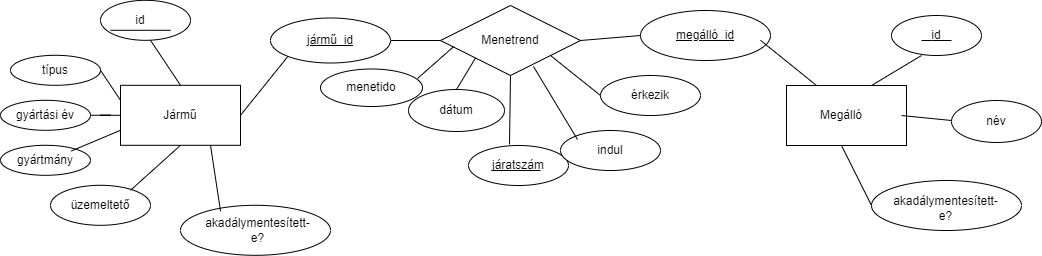

The diagram above was exported from draw.io. Its source (the exported page's mxGraphModel, read from the mxfile embedded in the PNG):
<mxGraphModel dx="1608" dy="980" grid="1" gridSize="10" guides="1" tooltips="1" connect="1" arrows="1" fold="1" page="1" pageScale="1" pageWidth="827" pageHeight="1169" math="0" shadow="0">
  <root>
    <mxCell id="0" />
    <mxCell id="1" parent="0" />
    <mxCell id="57wa1wvrsa3jBLDCA3DL-5" value="" style="ellipse;whiteSpace=wrap;html=1;" parent="1" vertex="1">
      <mxGeometry x="-10" y="474.79999999999995" width="90" height="40" as="geometry" />
    </mxCell>
    <mxCell id="_uJxmvS0vkBwXmg9_zSi-1" value="" style="rhombus;whiteSpace=wrap;html=1;" parent="1" vertex="1">
      <mxGeometry x="330" y="480" width="140" height="70" as="geometry" />
    </mxCell>
    <mxCell id="_uJxmvS0vkBwXmg9_zSi-2" value="&lt;div&gt;Menetrend&lt;br&gt;&lt;/div&gt;" style="text;html=1;align=center;verticalAlign=middle;whiteSpace=wrap;rounded=0;" parent="1" vertex="1">
      <mxGeometry x="370" y="500" width="60" height="30" as="geometry" />
    </mxCell>
    <mxCell id="_uJxmvS0vkBwXmg9_zSi-3" value="" style="rounded=0;whiteSpace=wrap;html=1;" parent="1" vertex="1">
      <mxGeometry x="10" y="559.8" width="120" height="60" as="geometry" />
    </mxCell>
    <mxCell id="_uJxmvS0vkBwXmg9_zSi-4" value="" style="rounded=0;whiteSpace=wrap;html=1;" parent="1" vertex="1">
      <mxGeometry x="676" y="560" width="120" height="60" as="geometry" />
    </mxCell>
    <mxCell id="_uJxmvS0vkBwXmg9_zSi-5" value="Jármű" style="text;html=1;align=center;verticalAlign=middle;whiteSpace=wrap;rounded=0;" parent="1" vertex="1">
      <mxGeometry x="40" y="574.8" width="60" height="30" as="geometry" />
    </mxCell>
    <mxCell id="_uJxmvS0vkBwXmg9_zSi-6" value="Megálló" style="text;html=1;align=center;verticalAlign=middle;whiteSpace=wrap;rounded=0;" parent="1" vertex="1">
      <mxGeometry x="701" y="575" width="60" height="30" as="geometry" />
    </mxCell>
    <mxCell id="_uJxmvS0vkBwXmg9_zSi-7" value="" style="endArrow=none;html=1;rounded=0;exitX=1;exitY=0.5;exitDx=0;exitDy=0;entryX=0;entryY=1;entryDx=0;entryDy=0;" parent="1" source="_uJxmvS0vkBwXmg9_zSi-3" target="6KGySnNj_fVip3hefSK2-7" edge="1">
      <mxGeometry width="50" height="50" relative="1" as="geometry">
        <mxPoint x="210" y="392.8" as="sourcePoint" />
        <mxPoint x="174.43893451469967" y="410.2031495264951" as="targetPoint" />
      </mxGeometry>
    </mxCell>
    <mxCell id="_uJxmvS0vkBwXmg9_zSi-10" value="" style="ellipse;whiteSpace=wrap;html=1;" parent="1" vertex="1">
      <mxGeometry x="358" y="620" width="100" height="40" as="geometry" />
    </mxCell>
    <mxCell id="_uJxmvS0vkBwXmg9_zSi-11" value="járatszám" style="text;html=1;align=center;verticalAlign=middle;whiteSpace=wrap;rounded=0;" parent="1" vertex="1">
      <mxGeometry x="378" y="625" width="60" height="30" as="geometry" />
    </mxCell>
    <mxCell id="_uJxmvS0vkBwXmg9_zSi-12" value="típus" style="ellipse;whiteSpace=wrap;html=1;" parent="1" vertex="1">
      <mxGeometry x="-100" y="529.8" width="90" height="30" as="geometry" />
    </mxCell>
    <mxCell id="_uJxmvS0vkBwXmg9_zSi-13" value="gyártmány" style="ellipse;whiteSpace=wrap;html=1;" parent="1" vertex="1">
      <mxGeometry x="-110" y="619.8" width="90" height="30" as="geometry" />
    </mxCell>
    <mxCell id="_uJxmvS0vkBwXmg9_zSi-14" value="" style="ellipse;whiteSpace=wrap;html=1;" parent="1" vertex="1">
      <mxGeometry x="-60" y="659.8" width="100" height="40" as="geometry" />
    </mxCell>
    <mxCell id="_uJxmvS0vkBwXmg9_zSi-15" value="üzemeltető" style="text;html=1;align=center;verticalAlign=middle;whiteSpace=wrap;rounded=0;" parent="1" vertex="1">
      <mxGeometry x="-40" y="664.8" width="60" height="30" as="geometry" />
    </mxCell>
    <mxCell id="_uJxmvS0vkBwXmg9_zSi-16" value="" style="endArrow=none;html=1;rounded=0;entryX=0;entryY=0.25;entryDx=0;entryDy=0;" parent="1" target="_uJxmvS0vkBwXmg9_zSi-3" edge="1">
      <mxGeometry width="50" height="50" relative="1" as="geometry">
        <mxPoint x="-10" y="544.8" as="sourcePoint" />
        <mxPoint x="40" y="494.79999999999995" as="targetPoint" />
      </mxGeometry>
    </mxCell>
    <mxCell id="_uJxmvS0vkBwXmg9_zSi-17" value="" style="endArrow=none;html=1;rounded=0;entryX=0;entryY=0.75;entryDx=0;entryDy=0;exitX=0.787;exitY=0.189;exitDx=0;exitDy=0;exitPerimeter=0;" parent="1" source="_uJxmvS0vkBwXmg9_zSi-13" target="_uJxmvS0vkBwXmg9_zSi-3" edge="1">
      <mxGeometry width="50" height="50" relative="1" as="geometry">
        <mxPoint x="-20" y="609.8" as="sourcePoint" />
        <mxPoint x="30" y="559.8" as="targetPoint" />
      </mxGeometry>
    </mxCell>
    <mxCell id="_uJxmvS0vkBwXmg9_zSi-18" value="" style="endArrow=none;html=1;rounded=0;entryX=0.5;entryY=1;entryDx=0;entryDy=0;" parent="1" target="_uJxmvS0vkBwXmg9_zSi-3" edge="1">
      <mxGeometry width="50" height="50" relative="1" as="geometry">
        <mxPoint x="20" y="664.8" as="sourcePoint" />
        <mxPoint x="70" y="614.8" as="targetPoint" />
      </mxGeometry>
    </mxCell>
    <mxCell id="_uJxmvS0vkBwXmg9_zSi-19" value="" style="endArrow=none;html=1;rounded=0;exitX=0.5;exitY=0;exitDx=0;exitDy=0;" parent="1" source="_uJxmvS0vkBwXmg9_zSi-3" edge="1">
      <mxGeometry width="50" height="50" relative="1" as="geometry">
        <mxPoint x="-10" y="564.8" as="sourcePoint" />
        <mxPoint x="40" y="514.8" as="targetPoint" />
        <Array as="points" />
      </mxGeometry>
    </mxCell>
    <mxCell id="_uJxmvS0vkBwXmg9_zSi-20" value="" style="endArrow=none;html=1;rounded=0;" parent="1" edge="1">
      <mxGeometry width="50" height="50" relative="1" as="geometry">
        <mxPoint y="504.79999999999995" as="sourcePoint" />
        <mxPoint x="60" y="504.79999999999995" as="targetPoint" />
        <Array as="points">
          <mxPoint x="40" y="504.79999999999995" />
        </Array>
      </mxGeometry>
    </mxCell>
    <mxCell id="_uJxmvS0vkBwXmg9_zSi-21" value="" style="ellipse;whiteSpace=wrap;html=1;" parent="1" vertex="1">
      <mxGeometry x="781" y="490" width="90" height="40" as="geometry" />
    </mxCell>
    <mxCell id="_uJxmvS0vkBwXmg9_zSi-22" value="" style="ellipse;whiteSpace=wrap;html=1;" parent="1" vertex="1">
      <mxGeometry x="841" y="575" width="90" height="42" as="geometry" />
    </mxCell>
    <mxCell id="_uJxmvS0vkBwXmg9_zSi-23" value="" style="ellipse;whiteSpace=wrap;html=1;" parent="1" vertex="1">
      <mxGeometry x="761" y="655" width="150" height="50" as="geometry" />
    </mxCell>
    <mxCell id="_uJxmvS0vkBwXmg9_zSi-24" value="id" style="text;html=1;align=center;verticalAlign=middle;whiteSpace=wrap;rounded=0;strokeColor=none;" parent="1" vertex="1">
      <mxGeometry x="796" y="495" width="60" height="30" as="geometry" />
    </mxCell>
    <mxCell id="_uJxmvS0vkBwXmg9_zSi-25" value="név" style="text;html=1;align=center;verticalAlign=middle;whiteSpace=wrap;rounded=0;" parent="1" vertex="1">
      <mxGeometry x="856" y="581" width="60" height="30" as="geometry" />
    </mxCell>
    <mxCell id="_uJxmvS0vkBwXmg9_zSi-26" value="akadálymentesített-e?" style="text;html=1;align=center;verticalAlign=middle;whiteSpace=wrap;rounded=0;" parent="1" vertex="1">
      <mxGeometry x="798.5" y="665" width="75" height="35" as="geometry" />
    </mxCell>
    <mxCell id="_uJxmvS0vkBwXmg9_zSi-27" value="" style="endArrow=none;html=1;rounded=0;exitX=0;exitY=0.5;exitDx=0;exitDy=0;entryX=0.5;entryY=1;entryDx=0;entryDy=0;" parent="1" source="_uJxmvS0vkBwXmg9_zSi-23" edge="1">
      <mxGeometry width="50" height="50" relative="1" as="geometry">
        <mxPoint x="671" y="695" as="sourcePoint" />
        <mxPoint x="731" y="620" as="targetPoint" />
      </mxGeometry>
    </mxCell>
    <mxCell id="_uJxmvS0vkBwXmg9_zSi-30" value="" style="endArrow=none;html=1;rounded=0;exitX=0.75;exitY=0;exitDx=0;exitDy=0;" parent="1" edge="1">
      <mxGeometry width="50" height="50" relative="1" as="geometry">
        <mxPoint x="761" y="560" as="sourcePoint" />
        <mxPoint x="811" y="530" as="targetPoint" />
      </mxGeometry>
    </mxCell>
    <mxCell id="_uJxmvS0vkBwXmg9_zSi-32" value="" style="endArrow=none;html=1;rounded=0;exitX=1;exitY=0.5;exitDx=0;exitDy=0;" parent="1" edge="1">
      <mxGeometry width="50" height="50" relative="1" as="geometry">
        <mxPoint x="791" y="590" as="sourcePoint" />
        <mxPoint x="841" y="595" as="targetPoint" />
      </mxGeometry>
    </mxCell>
    <mxCell id="_uJxmvS0vkBwXmg9_zSi-33" value="" style="ellipse;whiteSpace=wrap;html=1;" parent="1" vertex="1">
      <mxGeometry x="298" y="564" width="96" height="42" as="geometry" />
    </mxCell>
    <mxCell id="_uJxmvS0vkBwXmg9_zSi-34" value="" style="ellipse;whiteSpace=wrap;html=1;" parent="1" vertex="1">
      <mxGeometry x="490" y="550" width="100" height="40" as="geometry" />
    </mxCell>
    <mxCell id="_uJxmvS0vkBwXmg9_zSi-35" value="dátum" style="text;html=1;align=center;verticalAlign=middle;whiteSpace=wrap;rounded=0;" parent="1" vertex="1">
      <mxGeometry x="316" y="570" width="60" height="30" as="geometry" />
    </mxCell>
    <mxCell id="_uJxmvS0vkBwXmg9_zSi-36" value="érkezik" style="text;html=1;align=center;verticalAlign=middle;whiteSpace=wrap;rounded=0;" parent="1" vertex="1">
      <mxGeometry x="510" y="555" width="60" height="30" as="geometry" />
    </mxCell>
    <mxCell id="_uJxmvS0vkBwXmg9_zSi-40" value="" style="endArrow=none;html=1;rounded=0;exitX=0.5;exitY=0;exitDx=0;exitDy=0;entryX=0;entryY=1;entryDx=0;entryDy=0;" parent="1" source="_uJxmvS0vkBwXmg9_zSi-33" target="_uJxmvS0vkBwXmg9_zSi-1" edge="1">
      <mxGeometry width="50" height="50" relative="1" as="geometry">
        <mxPoint x="350" y="570" as="sourcePoint" />
        <mxPoint x="370" y="530" as="targetPoint" />
      </mxGeometry>
    </mxCell>
    <mxCell id="_uJxmvS0vkBwXmg9_zSi-41" value="" style="endArrow=none;html=1;rounded=0;exitX=0;exitY=0.5;exitDx=0;exitDy=0;" parent="1" source="_uJxmvS0vkBwXmg9_zSi-34" edge="1">
      <mxGeometry width="50" height="50" relative="1" as="geometry">
        <mxPoint x="480" y="560" as="sourcePoint" />
        <mxPoint x="440" y="530" as="targetPoint" />
      </mxGeometry>
    </mxCell>
    <mxCell id="57wa1wvrsa3jBLDCA3DL-3" value="" style="endArrow=none;html=1;rounded=0;entryX=0.5;entryY=1;entryDx=0;entryDy=0;exitX=0.41;exitY=-0.025;exitDx=0;exitDy=0;exitPerimeter=0;" parent="1" source="_uJxmvS0vkBwXmg9_zSi-10" target="_uJxmvS0vkBwXmg9_zSi-1" edge="1">
      <mxGeometry width="50" height="50" relative="1" as="geometry">
        <mxPoint x="389" y="620" as="sourcePoint" />
        <mxPoint x="439" y="570" as="targetPoint" />
      </mxGeometry>
    </mxCell>
    <mxCell id="57wa1wvrsa3jBLDCA3DL-7" value="id" style="text;html=1;align=center;verticalAlign=middle;whiteSpace=wrap;rounded=0;" parent="1" vertex="1">
      <mxGeometry y="479.79999999999995" width="60" height="30" as="geometry" />
    </mxCell>
    <mxCell id="57wa1wvrsa3jBLDCA3DL-8" value="" style="endArrow=none;html=1;rounded=0;" parent="1" edge="1">
      <mxGeometry width="50" height="50" relative="1" as="geometry">
        <mxPoint x="811" y="515" as="sourcePoint" />
        <mxPoint x="841" y="515" as="targetPoint" />
        <Array as="points">
          <mxPoint x="821" y="515" />
        </Array>
      </mxGeometry>
    </mxCell>
    <mxCell id="57wa1wvrsa3jBLDCA3DL-9" value="" style="ellipse;whiteSpace=wrap;html=1;" parent="1" vertex="1">
      <mxGeometry x="450" y="605" width="100" height="40" as="geometry" />
    </mxCell>
    <mxCell id="57wa1wvrsa3jBLDCA3DL-10" value="indul" style="text;html=1;align=center;verticalAlign=middle;whiteSpace=wrap;rounded=0;" parent="1" vertex="1">
      <mxGeometry x="470" y="610" width="60" height="30" as="geometry" />
    </mxCell>
    <mxCell id="57wa1wvrsa3jBLDCA3DL-11" value="" style="endArrow=none;html=1;rounded=0;exitX=0;exitY=0.5;exitDx=0;exitDy=0;entryX=0.664;entryY=0.871;entryDx=0;entryDy=0;entryPerimeter=0;" parent="1" target="_uJxmvS0vkBwXmg9_zSi-1" edge="1">
      <mxGeometry width="50" height="50" relative="1" as="geometry">
        <mxPoint x="467" y="614.03" as="sourcePoint" />
        <mxPoint x="438" y="530" as="targetPoint" />
      </mxGeometry>
    </mxCell>
    <mxCell id="57wa1wvrsa3jBLDCA3DL-13" value="" style="ellipse;whiteSpace=wrap;html=1;" parent="1" vertex="1">
      <mxGeometry x="70" y="679.8" width="150" height="50" as="geometry" />
    </mxCell>
    <mxCell id="57wa1wvrsa3jBLDCA3DL-14" value="akadálymentesített-e?" style="text;html=1;align=center;verticalAlign=middle;whiteSpace=wrap;rounded=0;" parent="1" vertex="1">
      <mxGeometry x="110" y="687.3" width="75" height="35" as="geometry" />
    </mxCell>
    <mxCell id="57wa1wvrsa3jBLDCA3DL-15" value="" style="endArrow=none;html=1;rounded=0;entryX=0.75;entryY=1;entryDx=0;entryDy=0;exitX=0.267;exitY=0.12;exitDx=0;exitDy=0;exitPerimeter=0;" parent="1" source="57wa1wvrsa3jBLDCA3DL-13" target="_uJxmvS0vkBwXmg9_zSi-3" edge="1">
      <mxGeometry width="50" height="50" relative="1" as="geometry">
        <mxPoint x="110" y="674.8" as="sourcePoint" />
        <mxPoint x="30" y="694.8" as="targetPoint" />
      </mxGeometry>
    </mxCell>
    <mxCell id="6KGySnNj_fVip3hefSK2-4" style="edgeStyle=orthogonalEdgeStyle;rounded=0;orthogonalLoop=1;jettySize=auto;html=1;entryX=0;entryY=0.5;entryDx=0;entryDy=0;endArrow=none;endFill=0;" parent="1" source="6KGySnNj_fVip3hefSK2-2" target="_uJxmvS0vkBwXmg9_zSi-3" edge="1">
      <mxGeometry relative="1" as="geometry" />
    </mxCell>
    <mxCell id="6KGySnNj_fVip3hefSK2-2" value="gyártási év" style="ellipse;whiteSpace=wrap;html=1;" parent="1" vertex="1">
      <mxGeometry x="-110" y="574.8" width="90" height="30" as="geometry" />
    </mxCell>
    <mxCell id="6KGySnNj_fVip3hefSK2-5" value="" style="endArrow=none;html=1;rounded=0;" parent="1" edge="1">
      <mxGeometry width="50" height="50" relative="1" as="geometry">
        <mxPoint x="381" y="645" as="sourcePoint" />
        <mxPoint x="430" y="645" as="targetPoint" />
      </mxGeometry>
    </mxCell>
    <mxCell id="6KGySnNj_fVip3hefSK2-8" style="edgeStyle=orthogonalEdgeStyle;rounded=0;orthogonalLoop=1;jettySize=auto;html=1;entryX=0;entryY=0.5;entryDx=0;entryDy=0;endArrow=none;endFill=0;" parent="1" source="6KGySnNj_fVip3hefSK2-7" target="_uJxmvS0vkBwXmg9_zSi-1" edge="1">
      <mxGeometry relative="1" as="geometry" />
    </mxCell>
    <mxCell id="6KGySnNj_fVip3hefSK2-7" value="&lt;u&gt;jármű_id&lt;/u&gt;" style="ellipse;whiteSpace=wrap;html=1;" parent="1" vertex="1">
      <mxGeometry x="160" y="492.5" width="120" height="45" as="geometry" />
    </mxCell>
    <mxCell id="vZCf9D7s0bhnrQTFns-2-2" value="&lt;u&gt;megálló_id&lt;/u&gt;" style="ellipse;whiteSpace=wrap;html=1;" parent="1" vertex="1">
      <mxGeometry x="530" y="485" width="130" height="50" as="geometry" />
    </mxCell>
    <mxCell id="vZCf9D7s0bhnrQTFns-2-3" value="" style="endArrow=none;html=1;rounded=0;fontSize=12;startSize=8;endSize=8;entryX=0.25;entryY=0;entryDx=0;entryDy=0;" parent="1" target="_uJxmvS0vkBwXmg9_zSi-4" edge="1">
      <mxGeometry width="50" height="50" relative="1" as="geometry">
        <mxPoint x="650" y="514.8" as="sourcePoint" />
        <mxPoint x="700" y="550" as="targetPoint" />
      </mxGeometry>
    </mxCell>
    <mxCell id="vZCf9D7s0bhnrQTFns-2-4" value="" style="endArrow=none;html=1;rounded=0;fontSize=12;startSize=8;endSize=8;exitX=1;exitY=0.5;exitDx=0;exitDy=0;entryX=0;entryY=0.5;entryDx=0;entryDy=0;" parent="1" source="_uJxmvS0vkBwXmg9_zSi-1" target="vZCf9D7s0bhnrQTFns-2-2" edge="1">
      <mxGeometry width="50" height="50" relative="1" as="geometry">
        <mxPoint x="475" y="514.8" as="sourcePoint" />
        <mxPoint x="525" y="514.8" as="targetPoint" />
        <Array as="points" />
      </mxGeometry>
    </mxCell>
    <mxCell id="YEbWkViUE1hMvyrAH6Eb-2" value="menetido" style="ellipse;whiteSpace=wrap;html=1;" parent="1" vertex="1">
      <mxGeometry x="210" y="543.5" width="102" height="37.5" as="geometry" />
    </mxCell>
    <mxCell id="YEbWkViUE1hMvyrAH6Eb-3" value="" style="endArrow=none;html=1;rounded=0;entryX=0.094;entryY=0.587;entryDx=0;entryDy=0;entryPerimeter=0;" parent="1" target="_uJxmvS0vkBwXmg9_zSi-1" edge="1">
      <mxGeometry width="50" height="50" relative="1" as="geometry">
        <mxPoint x="307" y="553" as="sourcePoint" />
        <mxPoint x="334" y="532" as="targetPoint" />
      </mxGeometry>
    </mxCell>
  </root>
</mxGraphModel>